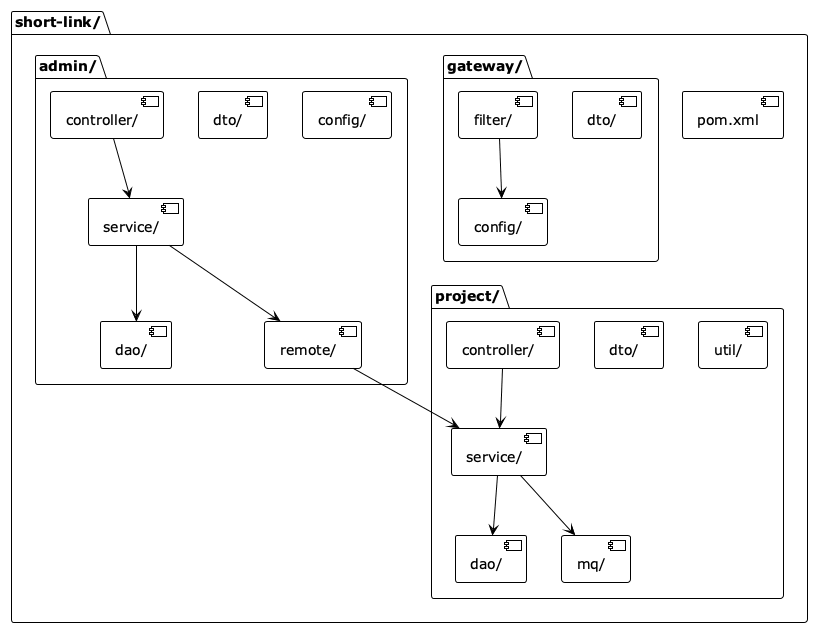

The diagram above was rendered by PlantUML. Its source (embedded in the PNG):
@startuml
!theme plain
skinparam backgroundColor #F8F9FA

package "short-link/" {
  package "admin/" {
    component "controller/" as AdminController
    component "service/" as AdminService
    component "dao/" as AdminDAO
    component "dto/" as AdminDTO
    component "config/" as AdminConfig
    component "remote/" as AdminRemote
  }
  
  package "project/" {
    component "controller/" as ProjectController
    component "service/" as ProjectService
    component "dao/" as ProjectDAO
    component "dto/" as ProjectDTO
    component "mq/" as ProjectMQ
    component "util/" as ProjectUtil
  }
  
  package "gateway/" {
    component "filter/" as GatewayFilter
    component "config/" as GatewayConfig
    component "dto/" as GatewayDTO
  }
  
  component "pom.xml" as ParentPOM
}

AdminController --> AdminService
AdminService --> AdminDAO
AdminService --> AdminRemote
AdminRemote --> ProjectService

ProjectController --> ProjectService
ProjectService --> ProjectDAO
ProjectService --> ProjectMQ

GatewayFilter --> GatewayConfig
@enduml